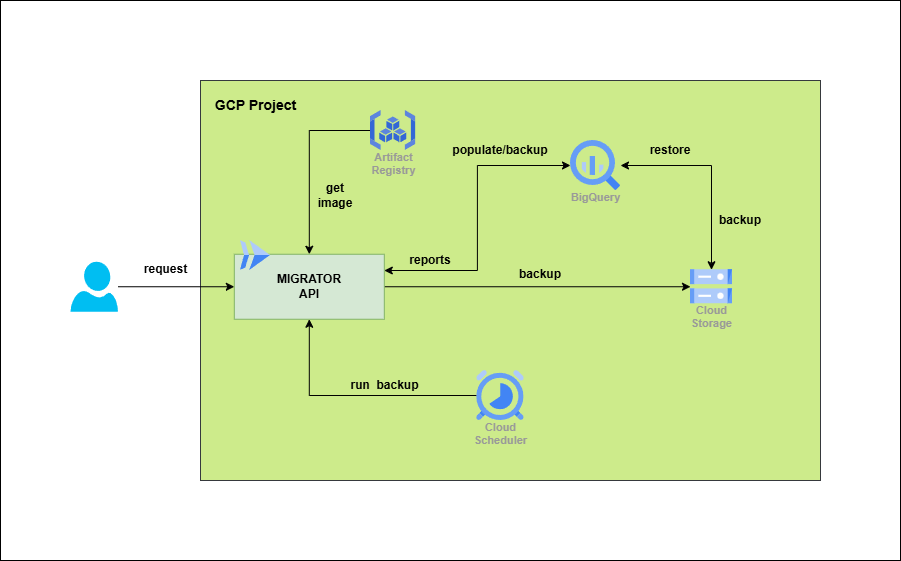

The diagram above was exported from draw.io. Its source (the exported page's mxGraphModel, read from the mxfile embedded in the PNG):
<mxGraphModel dx="1050" dy="1657" grid="1" gridSize="10" guides="1" tooltips="1" connect="1" arrows="1" fold="1" page="1" pageScale="1" pageWidth="850" pageHeight="1100" math="0" shadow="0">
  <root>
    <mxCell id="0" />
    <mxCell id="1" parent="0" />
    <mxCell id="Uk3ILAvf-D0ScslbXrT1-40" value="" style="rounded=0;whiteSpace=wrap;html=1;" vertex="1" parent="1">
      <mxGeometry y="-40" width="900" height="560" as="geometry" />
    </mxCell>
    <mxCell id="Uk3ILAvf-D0ScslbXrT1-16" value="" style="rounded=0;whiteSpace=wrap;html=1;fillColor=#cdeb8b;strokeColor=#36393d;" vertex="1" parent="1">
      <mxGeometry x="200" y="40" width="620" height="400" as="geometry" />
    </mxCell>
    <mxCell id="Uk3ILAvf-D0ScslbXrT1-8" style="edgeStyle=orthogonalEdgeStyle;rounded=0;orthogonalLoop=1;jettySize=auto;html=1;entryX=0;entryY=0.5;entryDx=0;entryDy=0;startArrow=classic;startFill=1;exitX=1;exitY=0.25;exitDx=0;exitDy=0;" edge="1" parent="1" source="Uk3ILAvf-D0ScslbXrT1-2" target="Uk3ILAvf-D0ScslbXrT1-7">
      <mxGeometry relative="1" as="geometry" />
    </mxCell>
    <mxCell id="Uk3ILAvf-D0ScslbXrT1-38" style="edgeStyle=orthogonalEdgeStyle;rounded=0;orthogonalLoop=1;jettySize=auto;html=1;exitX=1;exitY=0.5;exitDx=0;exitDy=0;entryX=0;entryY=0.5;entryDx=0;entryDy=0;" edge="1" parent="1" source="Uk3ILAvf-D0ScslbXrT1-2" target="Uk3ILAvf-D0ScslbXrT1-31">
      <mxGeometry relative="1" as="geometry" />
    </mxCell>
    <mxCell id="Uk3ILAvf-D0ScslbXrT1-2" value="&lt;div&gt;&lt;font&gt;&lt;b style=&quot;&quot;&gt;MIGRATOR&lt;/b&gt;&lt;/font&gt;&lt;/div&gt;&lt;font&gt;&lt;b style=&quot;&quot;&gt;API&lt;/b&gt;&lt;/font&gt;" style="rounded=0;whiteSpace=wrap;html=1;fillColor=#d5e8d4;strokeColor=#82b366;" vertex="1" parent="1">
      <mxGeometry x="233.81" y="213.75" width="150" height="65" as="geometry" />
    </mxCell>
    <mxCell id="Uk3ILAvf-D0ScslbXrT1-1" value="&lt;div&gt;&lt;br&gt;&lt;/div&gt;" style="sketch=0;html=1;verticalAlign=top;labelPosition=center;verticalLabelPosition=bottom;align=center;spacingTop=-6;fontSize=11;fontStyle=1;fontColor=#999999;shape=image;aspect=fixed;imageAspect=0;image=data:image/svg+xml,(base64 omitted: 656 chars);" vertex="1" parent="1">
      <mxGeometry x="240" y="200" width="30" height="30" as="geometry" />
    </mxCell>
    <mxCell id="Uk3ILAvf-D0ScslbXrT1-20" style="edgeStyle=orthogonalEdgeStyle;rounded=0;orthogonalLoop=1;jettySize=auto;html=1;entryX=0;entryY=0.5;entryDx=0;entryDy=0;" edge="1" parent="1" source="Uk3ILAvf-D0ScslbXrT1-4" target="Uk3ILAvf-D0ScslbXrT1-2">
      <mxGeometry relative="1" as="geometry" />
    </mxCell>
    <mxCell id="Uk3ILAvf-D0ScslbXrT1-4" value="" style="verticalLabelPosition=bottom;html=1;verticalAlign=top;align=center;strokeColor=none;fillColor=#00BEF2;shape=mxgraph.azure.user;" vertex="1" parent="1">
      <mxGeometry x="70" y="221.25" width="47.5" height="50" as="geometry" />
    </mxCell>
    <mxCell id="Uk3ILAvf-D0ScslbXrT1-32" style="edgeStyle=orthogonalEdgeStyle;rounded=0;orthogonalLoop=1;jettySize=auto;html=1;exitX=1;exitY=0.5;exitDx=0;exitDy=0;entryX=0.5;entryY=0;entryDx=0;entryDy=0;startArrow=classic;startFill=1;" edge="1" parent="1" source="Uk3ILAvf-D0ScslbXrT1-7" target="Uk3ILAvf-D0ScslbXrT1-31">
      <mxGeometry relative="1" as="geometry" />
    </mxCell>
    <mxCell id="Uk3ILAvf-D0ScslbXrT1-7" value="BigQuery" style="sketch=0;html=1;verticalAlign=top;labelPosition=center;verticalLabelPosition=bottom;align=center;spacingTop=-6;fontSize=11;fontStyle=1;fontColor=#999999;shape=image;aspect=fixed;imageAspect=0;image=data:image/svg+xml,(base64 omitted: 1156 chars);" vertex="1" parent="1">
      <mxGeometry x="570" y="100" width="50" height="50" as="geometry" />
    </mxCell>
    <mxCell id="Uk3ILAvf-D0ScslbXrT1-12" style="edgeStyle=orthogonalEdgeStyle;rounded=0;orthogonalLoop=1;jettySize=auto;html=1;entryX=0.5;entryY=1;entryDx=0;entryDy=0;" edge="1" parent="1" source="Uk3ILAvf-D0ScslbXrT1-10" target="Uk3ILAvf-D0ScslbXrT1-2">
      <mxGeometry relative="1" as="geometry" />
    </mxCell>
    <mxCell id="Uk3ILAvf-D0ScslbXrT1-10" value="Cloud&#10;Scheduler" style="sketch=0;html=1;verticalAlign=top;labelPosition=center;verticalLabelPosition=bottom;align=center;spacingTop=-6;fontSize=11;fontStyle=1;fontColor=#999999;shape=image;aspect=fixed;imageAspect=0;image=data:image/svg+xml,(base64 omitted: 1884 chars);" vertex="1" parent="1">
      <mxGeometry x="476.19" y="330" width="47.62" height="50" as="geometry" />
    </mxCell>
    <mxCell id="Uk3ILAvf-D0ScslbXrT1-13" value="&lt;b&gt;run&amp;nbsp;&amp;nbsp;&lt;/b&gt;&lt;b style=&quot;background-color: transparent; color: light-dark(rgb(0, 0, 0), rgb(255, 255, 255));&quot;&gt;backup&lt;/b&gt;" style="text;html=1;align=center;verticalAlign=middle;resizable=0;points=[];autosize=1;strokeColor=none;fillColor=none;" vertex="1" parent="1">
      <mxGeometry x="339.22" y="330" width="90" height="30" as="geometry" />
    </mxCell>
    <mxCell id="Uk3ILAvf-D0ScslbXrT1-14" value="&lt;b&gt;request&lt;/b&gt;" style="text;html=1;align=center;verticalAlign=middle;resizable=0;points=[];autosize=1;strokeColor=none;fillColor=none;" vertex="1" parent="1">
      <mxGeometry x="130" y="213.75" width="70" height="30" as="geometry" />
    </mxCell>
    <mxCell id="Uk3ILAvf-D0ScslbXrT1-22" value="&lt;b&gt;&lt;font style=&quot;font-size: 14px;&quot;&gt;GCP Project&lt;/font&gt;&lt;/b&gt;" style="text;html=1;align=center;verticalAlign=middle;resizable=0;points=[];autosize=1;strokeColor=none;fillColor=none;" vertex="1" parent="1">
      <mxGeometry x="205" y="50" width="100" height="30" as="geometry" />
    </mxCell>
    <mxCell id="Uk3ILAvf-D0ScslbXrT1-29" style="edgeStyle=orthogonalEdgeStyle;rounded=0;orthogonalLoop=1;jettySize=auto;html=1;exitX=0;exitY=0.5;exitDx=0;exitDy=0;entryX=0.5;entryY=0;entryDx=0;entryDy=0;" edge="1" parent="1" source="Uk3ILAvf-D0ScslbXrT1-23" target="Uk3ILAvf-D0ScslbXrT1-2">
      <mxGeometry relative="1" as="geometry" />
    </mxCell>
    <mxCell id="Uk3ILAvf-D0ScslbXrT1-23" value="Artifact&#10;Registry" style="sketch=0;html=1;verticalAlign=top;labelPosition=center;verticalLabelPosition=bottom;align=center;spacingTop=-6;fontSize=11;fontStyle=1;fontColor=#999999;shape=image;aspect=fixed;imageAspect=0;image=data:image/svg+xml,(base64 omitted: 2320 chars);" vertex="1" parent="1">
      <mxGeometry x="370" y="70" width="45.41" height="40" as="geometry" />
    </mxCell>
    <mxCell id="Uk3ILAvf-D0ScslbXrT1-26" value="&lt;b&gt;populate/backup&lt;/b&gt;" style="text;html=1;align=center;verticalAlign=middle;whiteSpace=wrap;rounded=0;" vertex="1" parent="1">
      <mxGeometry x="470" y="100" width="60" height="20" as="geometry" />
    </mxCell>
    <mxCell id="Uk3ILAvf-D0ScslbXrT1-28" value="&lt;b&gt;reports&lt;/b&gt;" style="text;html=1;align=center;verticalAlign=middle;whiteSpace=wrap;rounded=0;" vertex="1" parent="1">
      <mxGeometry x="400" y="210" width="60" height="20" as="geometry" />
    </mxCell>
    <mxCell id="Uk3ILAvf-D0ScslbXrT1-30" value="&lt;b&gt;get&lt;/b&gt;&lt;div&gt;&lt;b&gt;image&lt;/b&gt;&lt;/div&gt;" style="text;html=1;align=center;verticalAlign=middle;whiteSpace=wrap;rounded=0;" vertex="1" parent="1">
      <mxGeometry x="305" y="140" width="60" height="30" as="geometry" />
    </mxCell>
    <mxCell id="Uk3ILAvf-D0ScslbXrT1-31" value="Cloud&#10;Storage" style="sketch=0;html=1;verticalAlign=top;labelPosition=center;verticalLabelPosition=bottom;align=center;spacingTop=-6;fontSize=11;fontStyle=1;fontColor=#999999;shape=image;aspect=fixed;imageAspect=0;image=data:image/svg+xml,(base64 omitted: 1124 chars);" vertex="1" parent="1">
      <mxGeometry x="690" y="229.25" width="42" height="34" as="geometry" />
    </mxCell>
    <mxCell id="Uk3ILAvf-D0ScslbXrT1-34" value="&lt;b&gt;restore&lt;/b&gt;" style="text;html=1;align=center;verticalAlign=middle;whiteSpace=wrap;rounded=0;" vertex="1" parent="1">
      <mxGeometry x="640" y="100" width="60" height="20" as="geometry" />
    </mxCell>
    <mxCell id="Uk3ILAvf-D0ScslbXrT1-37" value="&lt;b&gt;backup&lt;/b&gt;" style="text;html=1;align=center;verticalAlign=middle;whiteSpace=wrap;rounded=0;" vertex="1" parent="1">
      <mxGeometry x="710" y="170" width="60" height="20" as="geometry" />
    </mxCell>
    <mxCell id="Uk3ILAvf-D0ScslbXrT1-39" value="&lt;b&gt;backup&lt;/b&gt;" style="text;html=1;align=center;verticalAlign=middle;whiteSpace=wrap;rounded=0;" vertex="1" parent="1">
      <mxGeometry x="510" y="223.75" width="60" height="20" as="geometry" />
    </mxCell>
  </root>
</mxGraphModel>